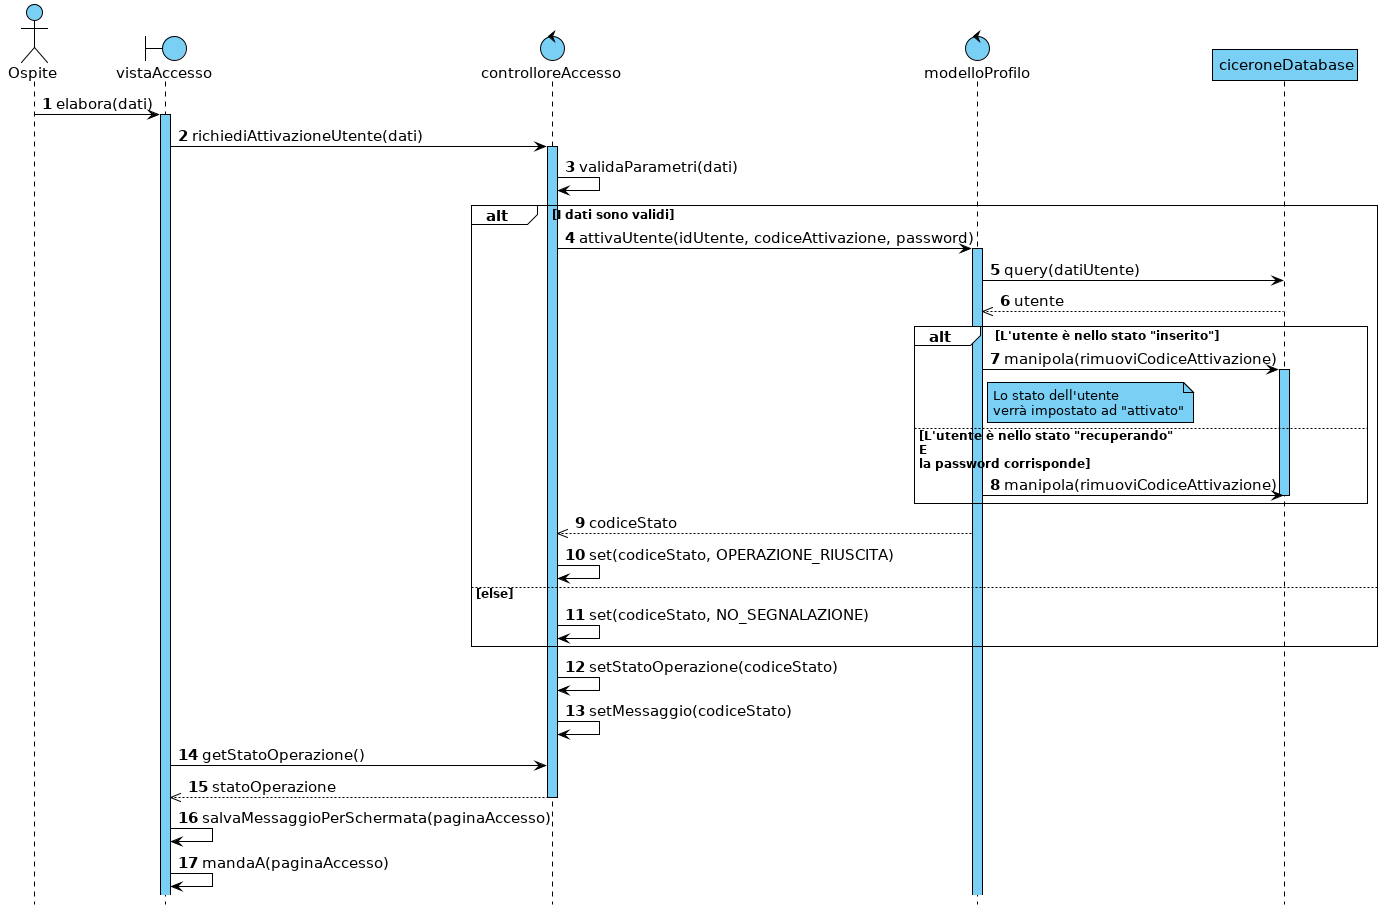

The diagram above was rendered by PlantUML. Its source (embedded in the PNG):
@startuml

hide footbox



skinparam backgroundColor white
skinparam shadowing false

skinparam {
    ArrowColor                         black
    ArrowFontSize                      15
    ArrowTextAlignment                 center
    SequenceActorBorderThickness       1
    SequenceGroupBorderThickness       1
    SequenceGroupBackgroundColor       white
    SequenceGroupFontSize              12
    SequenceGroupHeaderFontSize        15
    SequenceLifeLineBorderColor        black
    SequenceLifeLineBackgroundColor    #7acff5
    SequenceLifeLineBorderThickness    1
    SequenceParticipantBackgroundColor #7acff5
    SequenceParticipantBorderColor     black
    SequenceParticipantBorderThickness 1
    ParticipantFontSize                15
    BoundaryBackgroundColor            #7acff5
    BoundaryBorderColor                black
    BoundaryFontSize                   15
    ControlBackgroundColor             #7acff5
    ControlBorderColor                 black
    ControlFontSize                    15
    ActorFontSize                      15
    ActorBorderColor                   black
    ActorBackgroundColor               #7acff5
    NoteBackgroundColor                #7acff5
    NoteBorderColor                    black
}


autonumber

actor Ospite
boundary vistaAccesso
control controlloreAccesso
control modelloProfilo
participant ciceroneDatabase

Ospite -> vistaAccesso : elabora(dati)
activate vistaAccesso
vistaAccesso -> controlloreAccesso : richiediAttivazioneUtente(dati)
activate controlloreAccesso
controlloreAccesso -> controlloreAccesso : validaParametri(dati)


alt I dati sono validi
    controlloreAccesso -> modelloProfilo : attivaUtente(idUtente, codiceAttivazione, password)
    activate modelloProfilo

    modelloProfilo -> ciceroneDatabase : query(datiUtente)
    modelloProfilo <<-- ciceroneDatabase : utente

    alt L'utente è nello stato "inserito"
        modelloProfilo -> ciceroneDatabase : manipola(rimuoviCodiceAttivazione)
        note right of modelloProfilo : Lo stato dell'utente\nverrà impostato ad "attivato"
        activate ciceroneDatabase
    else L'utente è nello stato "recuperando"\nE\nla password corrisponde
        modelloProfilo -> ciceroneDatabase : manipola(rimuoviCodiceAttivazione)
        deactivate ciceroneDatabase
    end
    controlloreAccesso <<-- modelloProfilo : codiceStato
    controlloreAccesso -> controlloreAccesso : set(codiceStato, OPERAZIONE_RIUSCITA)
else else
    controlloreAccesso -> controlloreAccesso : set(codiceStato, NO_SEGNALAZIONE)
end

controlloreAccesso -> controlloreAccesso : setStatoOperazione(codiceStato)
controlloreAccesso -> controlloreAccesso : setMessaggio(codiceStato)

vistaAccesso -> controlloreAccesso : getStatoOperazione()
vistaAccesso <<-- controlloreAccesso : statoOperazione
deactivate controlloreAccesso

vistaAccesso -> vistaAccesso : salvaMessaggioPerSchermata(paginaAccesso)
vistaAccesso -> vistaAccesso : mandaA(paginaAccesso)

@enduml